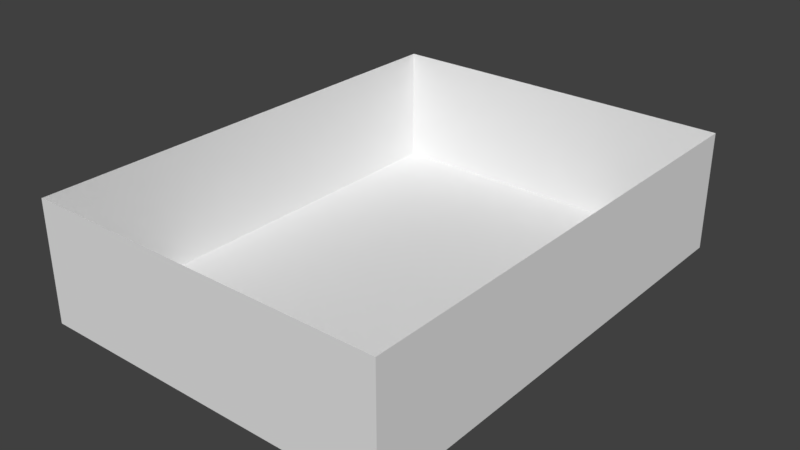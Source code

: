# Source: room.blend  (saved by Blender 2.78.0; exported with 4.5.12 LTS)
import bpy
from mathutils import Matrix  # noqa: F401  (used for matrix-valued properties, if any)

bpy.ops.wm.read_factory_settings(use_empty=True)
scene = bpy.context.scene
scene.name = 'Scene'

# ---- collections
col_collection_1 = bpy.data.collections.new('Collection 1'); scene.collection.children.link(col_collection_1)

# ---- world
world_world = bpy.data.worlds.new('World'); scene.world = world_world
world_world.color = (0.05088, 0.05088, 0.05088)
world_world.use_sun_shadow = False
world_world.sun_shadow_jitter_overblur = 0.0
world_world.cycles.sampling_method = 'MANUAL'

# ---- meshes
me_plane = bpy.data.meshes.new('Plane')
me_plane.from_pydata([(-1.0, -1.0, 0.0), (1.0, -1.0, 0.0), (-1.0, 1.0, 0.0), (1.0, 1.0, 0.0), (-3.0, -1.0, 0.0), (-1.0, -1.0, 0.0), (-3.0, 1.0, 0.0), (-1.0, 1.0, 0.0), (1.0, -1.0, 0.0), (3.0, -1.0, 0.0), (1.0, 1.0, 0.0), (3.0, 1.0, 0.0), (-1.0, 1.0, 0.0), (1.0, 1.0, 0.0), (-1.0, 3.0, 0.0), (1.0, 3.0, 0.0), (-3.0, 1.0, 0.0), (-1.0, 1.0, 0.0), (-3.0, 3.0, 0.0), (-1.0, 3.0, 0.0), (1.0, 1.0, 0.0), (3.0, 1.0, 0.0), (1.0, 3.0, 0.0), (3.0, 3.0, 0.0), (-1.0, -3.0, 0.0), (1.0, -3.0, 0.0), (-1.0, -1.0, 0.0), (1.0, -1.0, 0.0), (-3.0, -3.0, 0.0), (-1.0, -3.0, 0.0), (-3.0, -1.0, 0.0), (-1.0, -1.0, 0.0), (1.0, -3.0, 0.0), (3.0, -3.0, 0.0), (1.0, -1.0, 0.0), (3.0, -1.0, 0.0), (-1.0, 3.0, 0.0), (1.0, 3.0, 0.0), (-1.0, 5.0, 0.0), (1.0, 5.0, 0.0), (-3.0, 3.0, 0.0), (-1.0, 3.0, 0.0), (-3.0, 5.0, 0.0), (-1.0, 5.0, 0.0), (1.0, 3.0, 0.0), (3.0, 3.0, 0.0), (1.0, 5.0, 0.0), (3.0, 5.0, 0.0), (-3.0, -3.0, 1.192e-07), (-3.0, -1.0, -1.192e-07), (-3.0, -3.0, 2.0), (-3.0, -1.0, 2.0), (-3.0, -1.0, 1.192e-07), (-3.0, 1.0, -1.192e-07), (-3.0, -1.0, 2.0), (-3.0, 1.0, 2.0), (-3.0, 1.0, 1.192e-07), (-3.0, 3.0, -1.192e-07), (-3.0, 1.0, 2.0), (-3.0, 3.0, 2.0), (-3.0, 3.0, 1.192e-07), (-3.0, 5.0, -1.192e-07), (-3.0, 3.0, 2.0), (-3.0, 5.0, 2.0), (3.0, 5.0, 1.192e-07), (3.0, 3.0, -1.192e-07), (3.0, 5.0, 2.0), (3.0, 3.0, 2.0), (3.0, 3.0, 1.192e-07), (3.0, 1.0, -1.192e-07), (3.0, 3.0, 2.0), (3.0, 1.0, 2.0), (3.0, 1.0, 1.192e-07), (3.0, -1.0, -1.192e-07), (3.0, 1.0, 2.0), (3.0, -1.0, 2.0), (3.0, -1.0, 1.192e-07), (3.0, -3.0, -1.192e-07), (3.0, -1.0, 2.0), (3.0, -3.0, 2.0), (3.0, -3.0, 1.192e-07), (1.0, -3.0, -1.192e-07), (3.0, -3.0, 2.0), (1.0, -3.0, 2.0), (1.0, -3.0, 1.192e-07), (-1.0, -3.0, -1.192e-07), (1.0, -3.0, 2.0), (-1.0, -3.0, 2.0), (-1.0, -3.0, 1.192e-07), (-3.0, -3.0, -1.192e-07), (-1.0, -3.0, 2.0), (-3.0, -3.0, 2.0), (-3.0, 5.0, 1.192e-07), (-1.0, 5.0, -1.192e-07), (-3.0, 5.0, 2.0), (-1.0, 5.0, 2.0), (-1.0, 5.0, 1.192e-07), (1.0, 5.0, -1.192e-07), (-1.0, 5.0, 2.0), (1.0, 5.0, 2.0), (1.0, 5.0, 1.192e-07), (3.0, 5.0, -1.192e-07), (1.0, 5.0, 2.0), (3.0, 5.0, 2.0)], [], [(0, 1, 3, 2), (4, 5, 7, 6), (8, 9, 11, 10), (12, 13, 15, 14), (16, 17, 19, 18), (20, 21, 23, 22), (24, 25, 27, 26), (28, 29, 31, 30), (32, 33, 35, 34), (36, 37, 39, 38), (40, 41, 43, 42), (44, 45, 47, 46), (48, 49, 51, 50), (52, 53, 55, 54), (56, 57, 59, 58), (60, 61, 63, 62), (64, 65, 67, 66), (68, 69, 71, 70), (72, 73, 75, 74), (76, 77, 79, 78), (80, 81, 83, 82), (84, 85, 87, 86), (88, 89, 91, 90), (92, 93, 95, 94), (96, 97, 99, 98), (100, 101, 103, 102)])
_uv = me_plane.uv_layers.new(name='UVMap')
_uv.uv.foreach_set('vector', [0.0001, 9.998e-05, 0.9999, 9.998e-05, 0.9999, 0.9999, 9.998e-05, 0.9999, 0.0001, 9.998e-05, 0.9999, 9.998e-05, 0.9999, 0.9999, 9.998e-05, 0.9999, 0.0001, 9.998e-05, 0.9999, 9.998e-05, 0.9999, 0.9999, 9.998e-05, 0.9999, 0.0001, 9.998e-05, 0.9999, 9.998e-05, 0.9999, 0.9999, 9.998e-05, 0.9999, 0.0001, 9.998e-05, 0.9999, 9.998e-05, 0.9999, 0.9999, 9.998e-05, 0.9999, 0.0001, 9.998e-05, 0.9999, 9.998e-05, 0.9999, 0.9999, 9.998e-05, 0.9999, 0.0001, 9.998e-05, 0.9999, 9.998e-05, 0.9999, 0.9999, 9.998e-05, 0.9999, 0.0001, 9.998e-05, 0.9999, 9.998e-05, 0.9999, 0.9999, 9.998e-05, 0.9999, 0.0001, 9.998e-05, 0.9999, 9.998e-05, 0.9999, 0.9999, 9.998e-05, 0.9999, 0.0001, 9.998e-05, 0.9999, 9.998e-05, 0.9999, 0.9999, 9.998e-05, 0.9999, 0.0001, 9.998e-05, 0.9999, 9.998e-05, 0.9999, 0.9999, 9.998e-05, 0.9999, 0.0001, 9.998e-05, 0.9999, 9.998e-05, 0.9999, 0.9999, 9.998e-05, 0.9999, 0.0001, 9.998e-05, 0.9999, 9.998e-05, 0.9999, 0.9999, 9.998e-05, 0.9999, 0.0001, 9.998e-05, 0.9999, 9.998e-05, 0.9999, 0.9999, 9.998e-05, 0.9999, 0.0001, 9.998e-05, 0.9999, 9.998e-05, 0.9999, 0.9999, 9.998e-05, 0.9999, 0.0001, 9.998e-05, 0.9999, 9.998e-05, 0.9999, 0.9999, 9.998e-05, 0.9999, 0.0001, 9.998e-05, 0.9999, 9.998e-05, 0.9999, 0.9999, 9.998e-05, 0.9999, 0.0001, 9.998e-05, 0.9999, 9.998e-05, 0.9999, 0.9999, 9.998e-05, 0.9999, 0.0001, 9.998e-05, 0.9999, 9.998e-05, 0.9999, 0.9999, 9.998e-05, 0.9999, 0.0001, 9.998e-05, 0.9999, 9.998e-05, 0.9999, 0.9999, 9.998e-05, 0.9999, 0.0001, 9.998e-05, 0.9999, 9.998e-05, 0.9999, 0.9999, 9.998e-05, 0.9999, 0.0001, 9.998e-05, 0.9999, 9.998e-05, 0.9999, 0.9999, 9.998e-05, 0.9999, 0.0001, 9.998e-05, 0.9999, 9.998e-05, 0.9999, 0.9999, 9.998e-05, 0.9999, 0.0001, 9.998e-05, 0.9999, 9.998e-05, 0.9999, 0.9999, 9.998e-05, 0.9999, 0.0001, 9.998e-05, 0.9999, 9.998e-05, 0.9999, 0.9999, 9.998e-05, 0.9999, 0.0001, 9.998e-05, 0.9999, 9.998e-05, 0.9999, 0.9999, 9.998e-05, 0.9999])
me_plane.use_remesh_preserve_volume = False
me_plane.use_remesh_preserve_attributes = False
me_plane.use_mirror_vertex_groups = False
me_plane.update()

# ---- objects
ob_plane = bpy.data.objects.new('Plane', me_plane)

# ---- transforms, parenting, visibility, modifiers, constraints
ob_plane.location = (0.0, 0.0, 0.0)
ob_plane.lineart.crease_threshold = 0.0

# ---- collection membership
col_collection_1.objects.link(ob_plane)

# ---- scene / render settings (as saved in the file)
scene.frame_start = 1; scene.frame_end = 250; scene.frame_set(1)
scene.render.engine = 'BLENDER_EEVEE_NEXT'
scene.render.resolution_percentage = 50
scene.render.dither_intensity = 0.0
scene.cycles.use_denoising = False
scene.cycles.samples = 128
scene.cycles.sampling_pattern = 'TABULATED_SOBOL'
scene.cycles.light_sampling_threshold = 0.0
scene.cycles.use_adaptive_sampling = False
scene.cycles.use_light_tree = False
scene.cycles.blur_glossy = 0.0
scene.cycles.sample_clamp_indirect = 0.0
scene.view_settings.view_transform = 'Standard'
bpy.context.view_layer.update()

# ---- added for rendering (the .blend has no active camera and no usable light): camera, sun
cam_auto = bpy.data.cameras.new('AutoCamera')
cam_auto.lens = 50.0
cam_auto.sensor_width = 36.0
cam_auto.clip_end = 1000.0
ob_auto_camera = bpy.data.objects.new('AutoCamera', cam_auto)
scene.collection.objects.link(ob_auto_camera)
ob_auto_camera.location = (9.43548, -10.3226, 8.54838)
ob_auto_camera.rotation_euler = (1.09748, -7.21219e-08, 0.694738)
scene.camera = ob_auto_camera
light_auto_sun = bpy.data.lights.new('AutoSun', 'SUN')
light_auto_sun.energy = 3.0
light_auto_sun.angle = 0.0523599
ob_auto_sun = bpy.data.objects.new('AutoSun', light_auto_sun)
scene.collection.objects.link(ob_auto_sun)
ob_auto_sun.rotation_euler = (0.872665, 0.174533, 0.523599)
bpy.context.view_layer.update()
